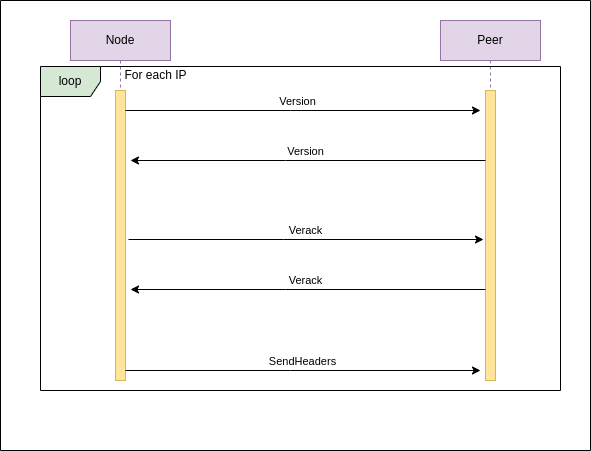

The diagram above was exported from draw.io. Its source (the exported page's mxGraphModel, read from the mxfile embedded in the PNG):
<mxGraphModel dx="1231" dy="611" grid="1" gridSize="10" guides="1" tooltips="1" connect="1" arrows="1" fold="1" page="1" pageScale="1" pageWidth="850" pageHeight="1100" math="0" shadow="0">
  <root>
    <mxCell id="0" />
    <mxCell id="1" parent="0" />
    <mxCell id="JEyce0thksyZRb9e9V2b-1" value="Node" style="shape=umlLifeline;perimeter=lifelinePerimeter;whiteSpace=wrap;html=1;container=1;dropTarget=0;collapsible=0;recursiveResize=0;outlineConnect=0;portConstraint=eastwest;newEdgeStyle={&quot;edgeStyle&quot;:&quot;elbowEdgeStyle&quot;,&quot;elbow&quot;:&quot;vertical&quot;,&quot;curved&quot;:0,&quot;rounded&quot;:0};fillColor=#E1D5E7;strokeColor=#9673A6;" vertex="1" parent="1">
      <mxGeometry x="160" y="60" width="100" height="360" as="geometry" />
    </mxCell>
    <mxCell id="JEyce0thksyZRb9e9V2b-3" value="" style="html=1;points=[];perimeter=orthogonalPerimeter;outlineConnect=0;targetShapes=umlLifeline;portConstraint=eastwest;newEdgeStyle={&quot;edgeStyle&quot;:&quot;elbowEdgeStyle&quot;,&quot;elbow&quot;:&quot;vertical&quot;,&quot;curved&quot;:0,&quot;rounded&quot;:0};fillColor=#FFE599;strokeColor=#D6B656;" vertex="1" parent="JEyce0thksyZRb9e9V2b-1">
      <mxGeometry x="45" y="70" width="10" height="290" as="geometry" />
    </mxCell>
    <mxCell id="JEyce0thksyZRb9e9V2b-2" value="Peer" style="shape=umlLifeline;perimeter=lifelinePerimeter;whiteSpace=wrap;html=1;container=1;dropTarget=0;collapsible=0;recursiveResize=0;outlineConnect=0;portConstraint=eastwest;newEdgeStyle={&quot;edgeStyle&quot;:&quot;elbowEdgeStyle&quot;,&quot;elbow&quot;:&quot;vertical&quot;,&quot;curved&quot;:0,&quot;rounded&quot;:0};fillColor=#E1D5E7;strokeColor=#9673A6;" parent="1" vertex="1">
      <mxGeometry x="530" y="60" width="100" height="360" as="geometry" />
    </mxCell>
    <mxCell id="qgpSuaZIYitDGWubfT-9-2" value="" style="html=1;points=[];perimeter=orthogonalPerimeter;outlineConnect=0;targetShapes=umlLifeline;portConstraint=eastwest;newEdgeStyle={&quot;edgeStyle&quot;:&quot;elbowEdgeStyle&quot;,&quot;elbow&quot;:&quot;vertical&quot;,&quot;curved&quot;:0,&quot;rounded&quot;:0};fillColor=#FFE599;strokeColor=#D6B656;" parent="JEyce0thksyZRb9e9V2b-2" vertex="1">
      <mxGeometry x="45" y="70" width="10" height="290" as="geometry" />
    </mxCell>
    <mxCell id="JEyce0thksyZRb9e9V2b-4" style="edgeStyle=elbowEdgeStyle;rounded=0;orthogonalLoop=1;jettySize=auto;html=1;elbow=vertical;curved=0;" parent="1" source="JEyce0thksyZRb9e9V2b-3" edge="1">
      <mxGeometry relative="1" as="geometry">
        <Array as="points">
          <mxPoint x="380" y="150" />
        </Array>
        <mxPoint x="570" y="150" as="targetPoint" />
      </mxGeometry>
    </mxCell>
    <mxCell id="qgpSuaZIYitDGWubfT-9-1" value="Version" style="edgeLabel;html=1;align=center;verticalAlign=middle;resizable=0;points=[];" parent="JEyce0thksyZRb9e9V2b-4" connectable="0" vertex="1">
      <mxGeometry x="-0.3273" y="4" relative="1" as="geometry">
        <mxPoint x="52" y="-6" as="offset" />
      </mxGeometry>
    </mxCell>
    <mxCell id="qgpSuaZIYitDGWubfT-9-3" style="edgeStyle=elbowEdgeStyle;rounded=0;orthogonalLoop=1;jettySize=auto;html=1;elbow=vertical;curved=0;" parent="1" edge="1">
      <mxGeometry relative="1" as="geometry">
        <mxPoint x="575" y="200" as="sourcePoint" />
        <mxPoint x="220" y="200" as="targetPoint" />
        <Array as="points">
          <mxPoint x="375" y="200" />
        </Array>
      </mxGeometry>
    </mxCell>
    <mxCell id="qgpSuaZIYitDGWubfT-9-4" value="Version" style="edgeLabel;html=1;align=center;verticalAlign=middle;resizable=0;points=[];" parent="qgpSuaZIYitDGWubfT-9-3" connectable="0" vertex="1">
      <mxGeometry x="-0.3273" y="4" relative="1" as="geometry">
        <mxPoint x="-62" y="-14" as="offset" />
      </mxGeometry>
    </mxCell>
    <mxCell id="qgpSuaZIYitDGWubfT-9-5" style="edgeStyle=elbowEdgeStyle;rounded=0;orthogonalLoop=1;jettySize=auto;html=1;elbow=vertical;curved=0;" parent="1" edge="1">
      <mxGeometry relative="1" as="geometry">
        <mxPoint x="218" y="279" as="sourcePoint" />
        <mxPoint x="573" y="279" as="targetPoint" />
        <Array as="points">
          <mxPoint x="373" y="279" />
        </Array>
      </mxGeometry>
    </mxCell>
    <mxCell id="qgpSuaZIYitDGWubfT-9-6" value="Verack" style="edgeLabel;html=1;align=center;verticalAlign=middle;resizable=0;points=[];" parent="qgpSuaZIYitDGWubfT-9-5" connectable="0" vertex="1">
      <mxGeometry x="-0.3273" y="4" relative="1" as="geometry">
        <mxPoint x="57" y="-6" as="offset" />
      </mxGeometry>
    </mxCell>
    <mxCell id="qgpSuaZIYitDGWubfT-9-7" style="edgeStyle=elbowEdgeStyle;rounded=0;orthogonalLoop=1;jettySize=auto;html=1;elbow=vertical;curved=0;" parent="1" edge="1">
      <mxGeometry relative="1" as="geometry">
        <mxPoint x="575" y="329" as="sourcePoint" />
        <mxPoint x="220" y="329" as="targetPoint" />
        <Array as="points">
          <mxPoint x="375" y="329" />
        </Array>
      </mxGeometry>
    </mxCell>
    <mxCell id="qgpSuaZIYitDGWubfT-9-8" value="Verack" style="edgeLabel;html=1;align=center;verticalAlign=middle;resizable=0;points=[];" parent="qgpSuaZIYitDGWubfT-9-7" connectable="0" vertex="1">
      <mxGeometry x="-0.3273" y="4" relative="1" as="geometry">
        <mxPoint x="-62" y="-14" as="offset" />
      </mxGeometry>
    </mxCell>
    <mxCell id="qB6gXDbAypX8N6CoclH8-9" style="edgeStyle=elbowEdgeStyle;rounded=0;orthogonalLoop=1;jettySize=auto;html=1;elbow=vertical;curved=0;" parent="1" edge="1">
      <mxGeometry relative="1" as="geometry">
        <mxPoint x="215" y="410" as="sourcePoint" />
        <mxPoint x="570" y="410" as="targetPoint" />
        <Array as="points">
          <mxPoint x="380" y="410" />
        </Array>
      </mxGeometry>
    </mxCell>
    <mxCell id="qB6gXDbAypX8N6CoclH8-10" value="SendHeaders" style="edgeLabel;html=1;align=center;verticalAlign=middle;resizable=0;points=[];" parent="qB6gXDbAypX8N6CoclH8-9" connectable="0" vertex="1">
      <mxGeometry x="-0.3273" y="4" relative="1" as="geometry">
        <mxPoint x="57" y="-6" as="offset" />
      </mxGeometry>
    </mxCell>
    <mxCell id="qB6gXDbAypX8N6CoclH8-11" value="loop" style="shape=umlFrame;whiteSpace=wrap;html=1;pointerEvents=0;fillColor=#D5E8D4;" parent="1" vertex="1">
      <mxGeometry x="130" y="106" width="520" height="324" as="geometry" />
    </mxCell>
    <mxCell id="qB6gXDbAypX8N6CoclH8-12" value="For each IP" style="text;html=1;align=center;verticalAlign=middle;resizable=0;points=[];autosize=1;strokeColor=none;fillColor=none;" parent="1" vertex="1">
      <mxGeometry x="200" y="100" width="90" height="30" as="geometry" />
    </mxCell>
    <mxCell id="qB6gXDbAypX8N6CoclH8-13" value="" style="swimlane;startSize=0;" parent="1" vertex="1">
      <mxGeometry x="90" y="40" width="590" height="450" as="geometry" />
    </mxCell>
  </root>
</mxGraphModel>